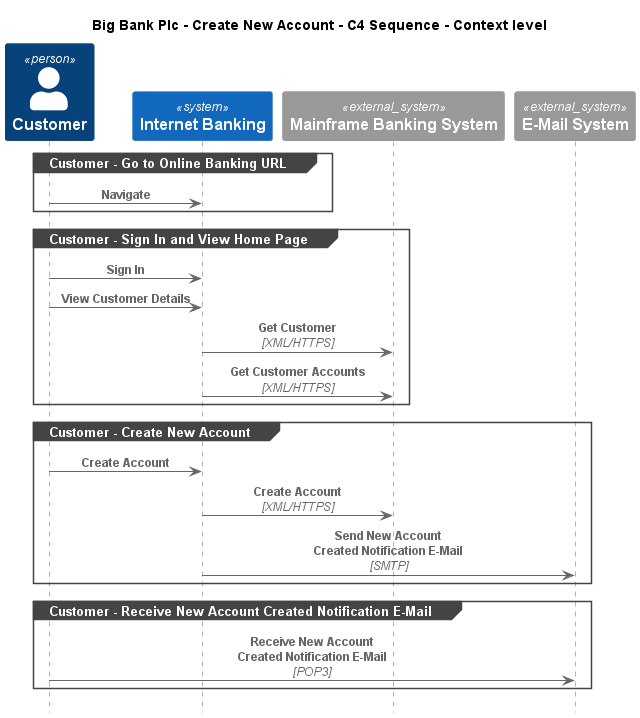

The diagram above was rendered by PlantUML. Its source (embedded in the PNG):
@startuml
!include ..\..\..\.c4s\C4_Sequence.puml

title Big Bank Plc - Create New Account - C4 Sequence - Context level

Person(BigBankPlc.Actors.Customer, "Customer", "A customer of the bank, with personal bank accounts")
System(BigBankPlc.SoftwareSystems.InternetBanking, "Internet Banking", "Provided Internet Banking services")
System_Ext(BigBankPlc.SoftwareSystems.MainframeBankingSystem, "Mainframe Banking System", "Stores all of the core banking information about customers, accounts, transactions, etc.")
System_Ext(BigBankPlc.SoftwareSystems.EMailSystem, "E-Mail System", "The internal Microsoft Exchange system")

group Customer - Go to Online Banking URL
Rel(BigBankPlc.Actors.Customer, BigBankPlc.SoftwareSystems.InternetBanking, "Navigate")
end
group Customer - Sign In and View Home Page
Rel(BigBankPlc.Actors.Customer, BigBankPlc.SoftwareSystems.InternetBanking, "Sign In")
Rel(BigBankPlc.Actors.Customer, BigBankPlc.SoftwareSystems.InternetBanking, "View Customer Details")
Rel(BigBankPlc.SoftwareSystems.InternetBanking, BigBankPlc.SoftwareSystems.MainframeBankingSystem, "Get Customer", "XML/HTTPS")
Rel(BigBankPlc.SoftwareSystems.InternetBanking, BigBankPlc.SoftwareSystems.MainframeBankingSystem, "Get Customer Accounts", "XML/HTTPS")
end
group Customer - Create New Account
Rel(BigBankPlc.Actors.Customer, BigBankPlc.SoftwareSystems.InternetBanking, "Create Account")
Rel(BigBankPlc.SoftwareSystems.InternetBanking, BigBankPlc.SoftwareSystems.MainframeBankingSystem, "Create Account", "XML/HTTPS")
Rel(BigBankPlc.SoftwareSystems.InternetBanking, BigBankPlc.SoftwareSystems.EMailSystem, "Send New Account Created Notification E-Mail", "SMTP")
end
group Customer - Receive New Account Created Notification E-Mail
Rel(BigBankPlc.Actors.Customer, BigBankPlc.SoftwareSystems.EMailSystem, "Receive New Account Created Notification E-Mail", "POP3")
end


@enduml